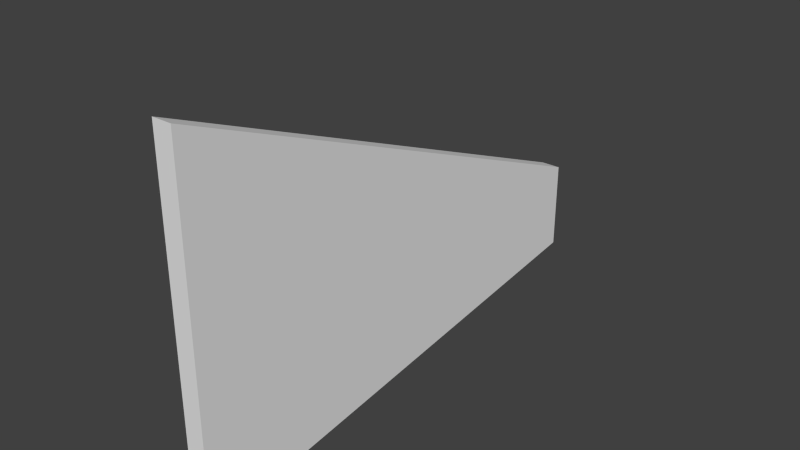 # Source: test.blend  (saved by Blender 2.74.0; exported with 4.5.12 LTS)
import bpy
from mathutils import Matrix  # noqa: F401  (used for matrix-valued properties, if any)

bpy.ops.wm.read_factory_settings(use_empty=True)
scene = bpy.context.scene
scene.name = 'Scene'

# ---- collections
col_collection_1 = bpy.data.collections.new('Collection 1'); scene.collection.children.link(col_collection_1)

# ---- materials (node trees are filled in below, after node groups)
mat_material = bpy.data.materials.new('Material')
mat_material.alpha_threshold = 0.0
mat_material.use_transparent_shadow = False
mat_material.roughness = 0.5

# ---- material node trees

# ---- world
world_world = bpy.data.worlds.new('World'); scene.world = world_world
world_world.color = (0.05088, 0.05088, 0.05088)
world_world.use_sun_shadow = False
world_world.sun_shadow_jitter_overblur = 0.0
world_world.cycles.sampling_method = 'MANUAL'
world_world.cycles.sample_map_resolution = 256

# ---- meshes
me_cube_001 = bpy.data.meshes.new('Cube.001')
me_cube_001.from_pydata([(-0.2767, -0.4511, -1.0), (-0.2767, -1.0, 3.477), (-0.2767, 0.3524, -1.0), (-0.2767, 2.181, 3.477), (0.25, -0.4511, -1.0), (0.25, -1.0, 3.477), (0.25, 0.3524, -1.0), (0.25, 2.181, 3.477)], [], [(1, 3, 2, 0), (3, 7, 6, 2), (7, 5, 4, 6), (5, 1, 0, 4), (0, 2, 6, 4), (5, 7, 3, 1)])
_uv = me_cube_001.uv_layers.new(name='UVMap')
_uv.uv.foreach_set('vector', [0.0001974, 0.0001973, 0.0001973, 0.4998, 0.7034, 0.2126, 0.7034, 0.08641, 0.7865, 0.0001973, 0.7038, 0.0001973, 0.7038, 0.7034, 0.7865, 0.7034, 0.0001973, 0.9998, 0.0001974, 0.5002, 0.7034, 0.5864, 0.7034, 0.7126, 0.7869, 0.0001973, 0.8696, 0.0001973, 0.8696, 0.7034, 0.7869, 0.7034, 0.7865, 0.83, 0.7865, 0.7038, 0.7038, 0.7038, 0.7038, 0.83, 0.87, 0.4998, 0.87, 0.0001973, 0.9528, 0.0001973, 0.9528, 0.4998])
me_cube_001.materials.append(mat_material)
me_cube_001.use_remesh_preserve_volume = False
me_cube_001.use_remesh_preserve_attributes = False
me_cube_001.use_mirror_vertex_groups = False
me_cube_001.update()

# ---- objects
ob_cube = bpy.data.objects.new('Cube', me_cube_001)

# ---- transforms, parenting, visibility, modifiers, constraints
ob_cube.location = (0.0, 0.0, 0.0)
ob_cube.rotation_euler = (1.571, 0.0, 0.0)
ob_cube.scale = (1.0, 3.0, 3.0)
ob_cube.lineart.crease_threshold = 0.0

# ---- collection membership
col_collection_1.objects.link(ob_cube)

# ---- scene / render settings (as saved in the file)
scene.frame_start = 1; scene.frame_end = 250; scene.frame_set(1)
scene.render.engine = 'BLENDER_EEVEE_NEXT'
scene.render.resolution_percentage = 50
scene.render.dither_intensity = 0.0
scene.cycles.use_denoising = False
scene.cycles.samples = 10
scene.cycles.sampling_pattern = 'TABULATED_SOBOL'
scene.cycles.light_sampling_threshold = 0.0
scene.cycles.use_adaptive_sampling = False
scene.cycles.use_light_tree = False
scene.cycles.blur_glossy = 0.0
scene.cycles.pixel_filter_type = 'GAUSSIAN'
scene.cycles.sample_clamp_indirect = 0.0
scene.view_settings.view_transform = 'Standard'
bpy.context.view_layer.update()

# ---- added for rendering (the .blend has no active camera and no usable light): camera, sun
cam_auto = bpy.data.cameras.new('AutoCamera')
cam_auto.lens = 50.0
cam_auto.sensor_width = 36.0
cam_auto.clip_end = 1000.0
ob_auto_camera = bpy.data.objects.new('AutoCamera', cam_auto)
scene.collection.objects.link(ob_auto_camera)
ob_auto_camera.location = (15.2392, -22.019, 13.9735)
ob_auto_camera.rotation_euler = (1.09748, -7.21219e-08, 0.694738)
scene.camera = ob_auto_camera
light_auto_sun = bpy.data.lights.new('AutoSun', 'SUN')
light_auto_sun.energy = 3.0
light_auto_sun.angle = 0.0523599
ob_auto_sun = bpy.data.objects.new('AutoSun', light_auto_sun)
scene.collection.objects.link(ob_auto_sun)
ob_auto_sun.rotation_euler = (0.872665, 0.174533, 0.523599)
bpy.context.view_layer.update()
